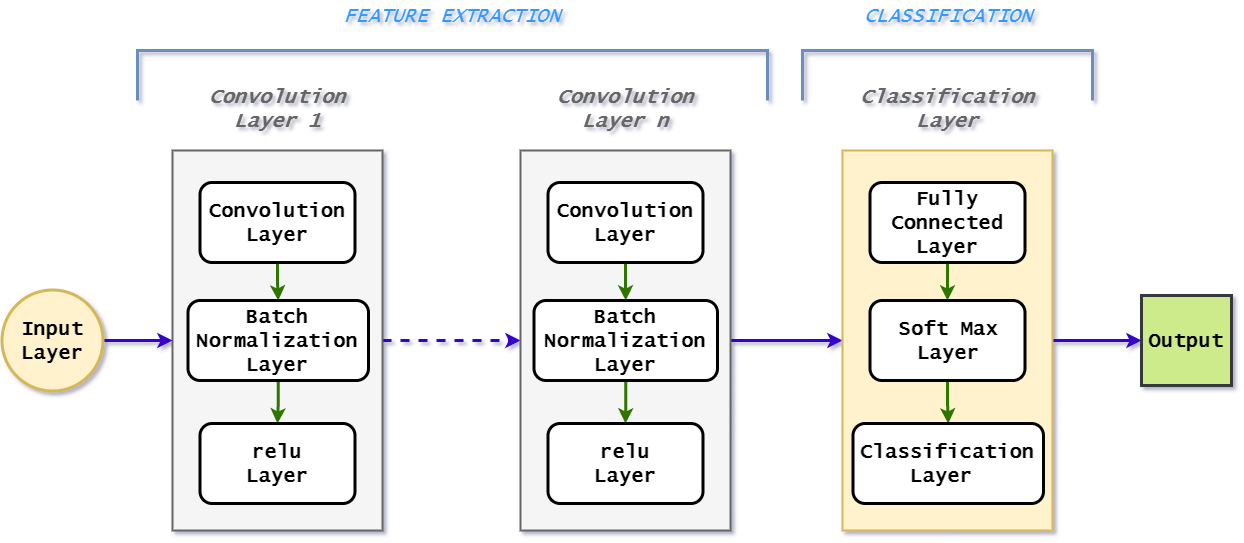

The diagram above was exported from draw.io. Its source (the exported page's mxGraphModel, read from the mxfile embedded in the PNG):
<mxGraphModel dx="868" dy="1269" grid="1" gridSize="10" guides="1" tooltips="1" connect="1" arrows="1" fold="1" page="1" pageScale="1" pageWidth="1169" pageHeight="827" math="0" shadow="0">
  <root>
    <mxCell id="0" />
    <mxCell id="1" parent="0" />
    <mxCell id="HDiIhErWUKMkqzRPzhk2-42" style="edgeStyle=orthogonalEdgeStyle;rounded=0;orthogonalLoop=1;jettySize=auto;html=1;entryX=0;entryY=0.5;entryDx=0;entryDy=0;fontFamily=Lucida Console;fontSize=18;strokeWidth=3;fillColor=#6a00ff;strokeColor=#3700CC;dashed=1;" edge="1" parent="1" source="HDiIhErWUKMkqzRPzhk2-2" target="HDiIhErWUKMkqzRPzhk2-24">
      <mxGeometry relative="1" as="geometry" />
    </mxCell>
    <mxCell id="HDiIhErWUKMkqzRPzhk2-2" value="" style="rounded=0;whiteSpace=wrap;html=1;strokeWidth=2;fillColor=#f5f5f5;strokeColor=#666666;fontColor=#333333;" vertex="1" parent="1">
      <mxGeometry x="200" y="80" width="210" height="380" as="geometry" />
    </mxCell>
    <mxCell id="HDiIhErWUKMkqzRPzhk2-13" style="edgeStyle=orthogonalEdgeStyle;rounded=0;orthogonalLoop=1;jettySize=auto;html=1;entryX=0.5;entryY=0;entryDx=0;entryDy=0;fontFamily=Lucida Console;fontSize=18;strokeWidth=3;fillColor=#60a917;strokeColor=#2D7600;" edge="1" parent="1" source="HDiIhErWUKMkqzRPzhk2-3" target="HDiIhErWUKMkqzRPzhk2-9">
      <mxGeometry relative="1" as="geometry" />
    </mxCell>
    <mxCell id="HDiIhErWUKMkqzRPzhk2-3" value="" style="rounded=1;whiteSpace=wrap;html=1;strokeWidth=3;" vertex="1" parent="1">
      <mxGeometry x="227.5" y="112" width="155" height="80" as="geometry" />
    </mxCell>
    <mxCell id="HDiIhErWUKMkqzRPzhk2-6" value="&lt;b style=&quot;font-family: &amp;#34;lucida console&amp;#34; ; font-size: 20px&quot;&gt;Convolution&lt;br&gt;Layer&lt;/b&gt;" style="text;html=1;strokeColor=none;fillColor=none;align=center;verticalAlign=middle;whiteSpace=wrap;rounded=0;" vertex="1" parent="1">
      <mxGeometry x="275" y="137" width="60" height="30" as="geometry" />
    </mxCell>
    <mxCell id="HDiIhErWUKMkqzRPzhk2-18" style="edgeStyle=orthogonalEdgeStyle;rounded=0;orthogonalLoop=1;jettySize=auto;html=1;entryX=0.5;entryY=0;entryDx=0;entryDy=0;fontFamily=Lucida Console;fontSize=18;strokeWidth=3;fillColor=#60a917;strokeColor=#2D7600;" edge="1" parent="1" source="HDiIhErWUKMkqzRPzhk2-9" target="HDiIhErWUKMkqzRPzhk2-10">
      <mxGeometry relative="1" as="geometry" />
    </mxCell>
    <mxCell id="HDiIhErWUKMkqzRPzhk2-9" value="" style="rounded=1;whiteSpace=wrap;html=1;strokeWidth=3;" vertex="1" parent="1">
      <mxGeometry x="215.5" y="230" width="180.5" height="80" as="geometry" />
    </mxCell>
    <mxCell id="HDiIhErWUKMkqzRPzhk2-10" value="" style="rounded=1;whiteSpace=wrap;html=1;strokeWidth=3;" vertex="1" parent="1">
      <mxGeometry x="227.5" y="353" width="155" height="80" as="geometry" />
    </mxCell>
    <mxCell id="HDiIhErWUKMkqzRPzhk2-11" value="&lt;font face=&quot;Lucida Console&quot;&gt;&lt;span style=&quot;font-size: 20px&quot;&gt;&lt;b&gt;Batch Normalization&lt;br&gt;Layer&lt;/b&gt;&lt;/span&gt;&lt;/font&gt;" style="text;html=1;strokeColor=none;fillColor=none;align=center;verticalAlign=middle;whiteSpace=wrap;rounded=0;" vertex="1" parent="1">
      <mxGeometry x="275" y="255" width="60" height="30" as="geometry" />
    </mxCell>
    <mxCell id="HDiIhErWUKMkqzRPzhk2-12" value="&lt;font face=&quot;Lucida Console&quot;&gt;&lt;span style=&quot;font-size: 20px&quot;&gt;&lt;b&gt;relu&lt;br&gt;Layer&lt;/b&gt;&lt;/span&gt;&lt;/font&gt;" style="text;html=1;strokeColor=none;fillColor=none;align=center;verticalAlign=middle;whiteSpace=wrap;rounded=0;" vertex="1" parent="1">
      <mxGeometry x="275" y="378" width="60" height="30" as="geometry" />
    </mxCell>
    <mxCell id="HDiIhErWUKMkqzRPzhk2-23" style="edgeStyle=orthogonalEdgeStyle;rounded=0;orthogonalLoop=1;jettySize=auto;html=1;exitX=1;exitY=0.5;exitDx=0;exitDy=0;entryX=0;entryY=0.5;entryDx=0;entryDy=0;fontFamily=Lucida Console;fontSize=18;strokeWidth=3;fillColor=#6a00ff;strokeColor=#3700CC;" edge="1" parent="1" source="HDiIhErWUKMkqzRPzhk2-21" target="HDiIhErWUKMkqzRPzhk2-2">
      <mxGeometry relative="1" as="geometry" />
    </mxCell>
    <mxCell id="HDiIhErWUKMkqzRPzhk2-21" value="" style="ellipse;whiteSpace=wrap;html=1;aspect=fixed;fontFamily=Lucida Console;fontSize=18;strokeWidth=3;fillColor=#fff2cc;strokeColor=#d6b656;" vertex="1" parent="1">
      <mxGeometry x="29.5" y="219.5" width="101" height="101" as="geometry" />
    </mxCell>
    <mxCell id="HDiIhErWUKMkqzRPzhk2-22" value="&lt;font face=&quot;Lucida Console&quot; size=&quot;1&quot;&gt;&lt;b style=&quot;font-size: 20px&quot;&gt;Input Layer&lt;/b&gt;&lt;/font&gt;" style="text;html=1;strokeColor=none;fillColor=none;align=center;verticalAlign=middle;whiteSpace=wrap;rounded=0;" vertex="1" parent="1">
      <mxGeometry x="50" y="255" width="60" height="30" as="geometry" />
    </mxCell>
    <mxCell id="HDiIhErWUKMkqzRPzhk2-43" style="edgeStyle=orthogonalEdgeStyle;rounded=0;orthogonalLoop=1;jettySize=auto;html=1;entryX=0;entryY=0.5;entryDx=0;entryDy=0;fontFamily=Lucida Console;fontSize=18;strokeWidth=3;fillColor=#6a00ff;strokeColor=#3700CC;" edge="1" parent="1" source="HDiIhErWUKMkqzRPzhk2-24" target="HDiIhErWUKMkqzRPzhk2-33">
      <mxGeometry relative="1" as="geometry" />
    </mxCell>
    <mxCell id="HDiIhErWUKMkqzRPzhk2-24" value="" style="rounded=0;whiteSpace=wrap;html=1;strokeWidth=2;fillColor=#f5f5f5;strokeColor=#666666;fontColor=#333333;" vertex="1" parent="1">
      <mxGeometry x="548" y="80" width="210" height="380" as="geometry" />
    </mxCell>
    <mxCell id="HDiIhErWUKMkqzRPzhk2-25" style="edgeStyle=orthogonalEdgeStyle;rounded=0;orthogonalLoop=1;jettySize=auto;html=1;entryX=0.5;entryY=0;entryDx=0;entryDy=0;fontFamily=Lucida Console;fontSize=18;strokeWidth=3;fillColor=#60a917;strokeColor=#2D7600;" edge="1" parent="1" source="HDiIhErWUKMkqzRPzhk2-26" target="HDiIhErWUKMkqzRPzhk2-29">
      <mxGeometry relative="1" as="geometry" />
    </mxCell>
    <mxCell id="HDiIhErWUKMkqzRPzhk2-26" value="" style="rounded=1;whiteSpace=wrap;html=1;strokeWidth=3;" vertex="1" parent="1">
      <mxGeometry x="575.5" y="112" width="155" height="80" as="geometry" />
    </mxCell>
    <mxCell id="HDiIhErWUKMkqzRPzhk2-27" value="&lt;font face=&quot;Lucida Console&quot; style=&quot;font-size: 20px&quot;&gt;&lt;b&gt;Convolution&lt;br&gt;Layer&lt;/b&gt;&lt;/font&gt;" style="text;html=1;strokeColor=none;fillColor=none;align=center;verticalAlign=middle;whiteSpace=wrap;rounded=0;" vertex="1" parent="1">
      <mxGeometry x="623" y="137" width="60" height="30" as="geometry" />
    </mxCell>
    <mxCell id="HDiIhErWUKMkqzRPzhk2-28" style="edgeStyle=orthogonalEdgeStyle;rounded=0;orthogonalLoop=1;jettySize=auto;html=1;entryX=0.5;entryY=0;entryDx=0;entryDy=0;fontFamily=Lucida Console;fontSize=18;strokeWidth=3;fillColor=#60a917;strokeColor=#2D7600;" edge="1" parent="1" source="HDiIhErWUKMkqzRPzhk2-29" target="HDiIhErWUKMkqzRPzhk2-30">
      <mxGeometry relative="1" as="geometry" />
    </mxCell>
    <mxCell id="HDiIhErWUKMkqzRPzhk2-29" value="" style="rounded=1;whiteSpace=wrap;html=1;strokeWidth=3;" vertex="1" parent="1">
      <mxGeometry x="561.5" y="230" width="183.5" height="80" as="geometry" />
    </mxCell>
    <mxCell id="HDiIhErWUKMkqzRPzhk2-30" value="" style="rounded=1;whiteSpace=wrap;html=1;strokeWidth=3;" vertex="1" parent="1">
      <mxGeometry x="575.5" y="353" width="155" height="80" as="geometry" />
    </mxCell>
    <mxCell id="HDiIhErWUKMkqzRPzhk2-31" value="&lt;font face=&quot;Lucida Console&quot;&gt;&lt;span style=&quot;font-size: 20px&quot;&gt;&lt;b&gt;Batch Normalization&lt;br&gt;Layer&lt;/b&gt;&lt;/span&gt;&lt;/font&gt;" style="text;html=1;strokeColor=none;fillColor=none;align=center;verticalAlign=middle;whiteSpace=wrap;rounded=0;" vertex="1" parent="1">
      <mxGeometry x="623" y="255" width="60" height="30" as="geometry" />
    </mxCell>
    <mxCell id="HDiIhErWUKMkqzRPzhk2-32" value="&lt;font face=&quot;Lucida Console&quot;&gt;&lt;span style=&quot;font-size: 20px&quot;&gt;&lt;b&gt;relu&lt;br&gt;Layer&lt;/b&gt;&lt;/span&gt;&lt;/font&gt;" style="text;html=1;strokeColor=none;fillColor=none;align=center;verticalAlign=middle;whiteSpace=wrap;rounded=0;" vertex="1" parent="1">
      <mxGeometry x="623" y="378" width="60" height="30" as="geometry" />
    </mxCell>
    <mxCell id="HDiIhErWUKMkqzRPzhk2-50" style="edgeStyle=orthogonalEdgeStyle;rounded=0;orthogonalLoop=1;jettySize=auto;html=1;entryX=0;entryY=0.5;entryDx=0;entryDy=0;fontFamily=Lucida Console;fontSize=18;fontColor=#808080;strokeWidth=3;fillColor=#6a00ff;strokeColor=#3700CC;" edge="1" parent="1" source="HDiIhErWUKMkqzRPzhk2-33" target="HDiIhErWUKMkqzRPzhk2-48">
      <mxGeometry relative="1" as="geometry" />
    </mxCell>
    <mxCell id="HDiIhErWUKMkqzRPzhk2-33" value="" style="rounded=0;whiteSpace=wrap;html=1;strokeWidth=2;fillColor=#fff2cc;strokeColor=#d6b656;" vertex="1" parent="1">
      <mxGeometry x="870" y="80" width="210" height="380" as="geometry" />
    </mxCell>
    <mxCell id="HDiIhErWUKMkqzRPzhk2-34" style="edgeStyle=orthogonalEdgeStyle;rounded=0;orthogonalLoop=1;jettySize=auto;html=1;entryX=0.5;entryY=0;entryDx=0;entryDy=0;fontFamily=Lucida Console;fontSize=18;strokeWidth=3;fillColor=#60a917;strokeColor=#2D7600;" edge="1" parent="1" source="HDiIhErWUKMkqzRPzhk2-35" target="HDiIhErWUKMkqzRPzhk2-38">
      <mxGeometry relative="1" as="geometry" />
    </mxCell>
    <mxCell id="HDiIhErWUKMkqzRPzhk2-35" value="" style="rounded=1;whiteSpace=wrap;html=1;strokeWidth=3;" vertex="1" parent="1">
      <mxGeometry x="897.5" y="112" width="155" height="80" as="geometry" />
    </mxCell>
    <mxCell id="HDiIhErWUKMkqzRPzhk2-36" value="&lt;font face=&quot;Lucida Console&quot; size=&quot;1&quot;&gt;&lt;b style=&quot;font-size: 20px&quot;&gt;Fully Connected Layer&lt;/b&gt;&lt;/font&gt;" style="text;html=1;strokeColor=none;fillColor=none;align=center;verticalAlign=middle;whiteSpace=wrap;rounded=0;" vertex="1" parent="1">
      <mxGeometry x="945" y="137" width="60" height="30" as="geometry" />
    </mxCell>
    <mxCell id="HDiIhErWUKMkqzRPzhk2-37" style="edgeStyle=orthogonalEdgeStyle;rounded=0;orthogonalLoop=1;jettySize=auto;html=1;entryX=0.5;entryY=0;entryDx=0;entryDy=0;fontFamily=Lucida Console;fontSize=18;strokeWidth=3;fillColor=#60a917;strokeColor=#2D7600;" edge="1" parent="1" source="HDiIhErWUKMkqzRPzhk2-38" target="HDiIhErWUKMkqzRPzhk2-39">
      <mxGeometry relative="1" as="geometry" />
    </mxCell>
    <mxCell id="HDiIhErWUKMkqzRPzhk2-38" value="" style="rounded=1;whiteSpace=wrap;html=1;strokeWidth=3;" vertex="1" parent="1">
      <mxGeometry x="897.5" y="230" width="155" height="80" as="geometry" />
    </mxCell>
    <mxCell id="HDiIhErWUKMkqzRPzhk2-39" value="" style="rounded=1;whiteSpace=wrap;html=1;strokeWidth=3;" vertex="1" parent="1">
      <mxGeometry x="880.5" y="353" width="190.5" height="80" as="geometry" />
    </mxCell>
    <mxCell id="HDiIhErWUKMkqzRPzhk2-40" value="&lt;font face=&quot;Lucida Console&quot; size=&quot;1&quot;&gt;&lt;b style=&quot;font-size: 20px&quot;&gt;Soft Max Layer&lt;/b&gt;&lt;/font&gt;" style="text;html=1;strokeColor=none;fillColor=none;align=center;verticalAlign=middle;whiteSpace=wrap;rounded=0;" vertex="1" parent="1">
      <mxGeometry x="919.88" y="255" width="111.75" height="30" as="geometry" />
    </mxCell>
    <mxCell id="HDiIhErWUKMkqzRPzhk2-41" value="&lt;font face=&quot;Lucida Console&quot; size=&quot;1&quot;&gt;&lt;b style=&quot;font-size: 20px&quot;&gt;Classification Layer&amp;nbsp;&lt;/b&gt;&lt;/font&gt;" style="text;html=1;strokeColor=none;fillColor=none;align=center;verticalAlign=middle;whiteSpace=wrap;rounded=0;" vertex="1" parent="1">
      <mxGeometry x="945" y="378" width="60" height="30" as="geometry" />
    </mxCell>
    <mxCell id="HDiIhErWUKMkqzRPzhk2-45" value="&lt;b style=&quot;font-family: &amp;#34;lucida console&amp;#34; ; font-size: 20px&quot;&gt;&lt;i&gt;Convolution&lt;br&gt;Layer 1&lt;/i&gt;&lt;/b&gt;" style="text;html=1;strokeColor=none;fillColor=none;align=center;verticalAlign=middle;whiteSpace=wrap;rounded=0;fontColor=#666666;" vertex="1" parent="1">
      <mxGeometry x="275" y="23" width="60" height="30" as="geometry" />
    </mxCell>
    <mxCell id="HDiIhErWUKMkqzRPzhk2-46" value="&lt;b style=&quot;font-family: &amp;#34;lucida console&amp;#34; ; font-size: 20px&quot;&gt;&lt;i&gt;Convolution&lt;br&gt;Layer n&lt;/i&gt;&lt;/b&gt;" style="text;html=1;strokeColor=none;fillColor=none;align=center;verticalAlign=middle;whiteSpace=wrap;rounded=0;fontColor=#666666;" vertex="1" parent="1">
      <mxGeometry x="623" y="23" width="60" height="30" as="geometry" />
    </mxCell>
    <mxCell id="HDiIhErWUKMkqzRPzhk2-47" value="&lt;b style=&quot;font-family: &amp;#34;lucida console&amp;#34; ; font-size: 20px&quot;&gt;&lt;i&gt;Classification&lt;br&gt;Layer&lt;/i&gt;&lt;/b&gt;" style="text;html=1;strokeColor=none;fillColor=none;align=center;verticalAlign=middle;whiteSpace=wrap;rounded=0;fontColor=#666666;" vertex="1" parent="1">
      <mxGeometry x="945" y="23" width="60" height="30" as="geometry" />
    </mxCell>
    <mxCell id="HDiIhErWUKMkqzRPzhk2-48" value="" style="whiteSpace=wrap;html=1;aspect=fixed;fontFamily=Lucida Console;fontSize=18;strokeWidth=3;fillColor=#cdeb8b;strokeColor=#36393d;" vertex="1" parent="1">
      <mxGeometry x="1169" y="225" width="90" height="90" as="geometry" />
    </mxCell>
    <mxCell id="HDiIhErWUKMkqzRPzhk2-49" value="&lt;font face=&quot;Lucida Console&quot; size=&quot;1&quot;&gt;&lt;b style=&quot;font-size: 20px&quot;&gt;Output&lt;/b&gt;&lt;/font&gt;" style="text;html=1;strokeColor=none;fillColor=none;align=center;verticalAlign=middle;whiteSpace=wrap;rounded=0;" vertex="1" parent="1">
      <mxGeometry x="1184" y="255" width="60" height="30" as="geometry" />
    </mxCell>
    <mxCell id="HDiIhErWUKMkqzRPzhk2-53" value="" style="strokeWidth=3;html=1;shape=mxgraph.flowchart.annotation_1;align=left;pointerEvents=1;fontFamily=Lucida Console;fontSize=64;fillColor=#dae8fc;rotation=90;strokeColor=#6c8ebf;gradientColor=#7ea6e0;" vertex="1" parent="1">
      <mxGeometry x="455" y="-310" width="50" height="630" as="geometry" />
    </mxCell>
    <mxCell id="HDiIhErWUKMkqzRPzhk2-54" value="&lt;font face=&quot;lucida console&quot;&gt;&lt;span style=&quot;font-size: 20px&quot;&gt;&lt;i&gt;FEATURE EXTRACTION&lt;/i&gt;&lt;/span&gt;&lt;/font&gt;" style="text;html=1;strokeColor=none;fillColor=none;align=center;verticalAlign=middle;whiteSpace=wrap;rounded=0;fontColor=#3399FF;" vertex="1" parent="1">
      <mxGeometry x="355" y="-70" width="250" height="30" as="geometry" />
    </mxCell>
    <mxCell id="HDiIhErWUKMkqzRPzhk2-55" value="" style="strokeWidth=3;html=1;shape=mxgraph.flowchart.annotation_1;align=left;pointerEvents=1;fontFamily=Lucida Console;fontSize=64;fillColor=#dae8fc;rotation=90;strokeColor=#6c8ebf;gradientColor=#7ea6e0;" vertex="1" parent="1">
      <mxGeometry x="950" y="-140" width="50" height="290" as="geometry" />
    </mxCell>
    <mxCell id="HDiIhErWUKMkqzRPzhk2-56" value="&lt;font face=&quot;lucida console&quot;&gt;&lt;span style=&quot;font-size: 20px&quot;&gt;&lt;i&gt;CLASSIFICATION&lt;/i&gt;&lt;/span&gt;&lt;/font&gt;" style="text;html=1;strokeColor=none;fillColor=none;align=center;verticalAlign=middle;whiteSpace=wrap;rounded=0;fontColor=#3399FF;" vertex="1" parent="1">
      <mxGeometry x="850.76" y="-70" width="250" height="30" as="geometry" />
    </mxCell>
  </root>
</mxGraphModel>